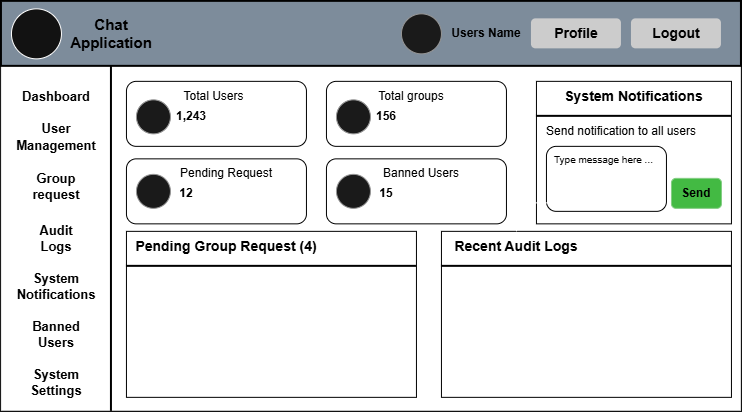

The diagram above was exported from draw.io. Its source (the exported page's mxGraphModel, read from the mxfile embedded in the PNG):
<mxGraphModel dx="815" dy="627" grid="1" gridSize="10" guides="1" tooltips="1" connect="1" arrows="1" fold="1" page="1" pageScale="1" pageWidth="850" pageHeight="1100" math="0" shadow="0">
  <root>
    <mxCell id="0" />
    <mxCell id="1" parent="0" />
    <mxCell id="axDlm93Og_p8dOmy3htI-1" parent="1" style="rounded=0;whiteSpace=wrap;html=1;gradientColor=none;fillColor=light-dark(#000000,#FFFFFF);strokeColor=light-dark(#000000,#000000);strokeWidth=0;fontColor=light-dark(#000000,#000000);textOpacity=70;" value="&lt;div&gt;&lt;br&gt;&lt;/div&gt;" vertex="1">
      <mxGeometry height="410" width="740" x="325" y="530" as="geometry" />
    </mxCell>
    <mxCell id="axDlm93Og_p8dOmy3htI-2" parent="1" style="rounded=0;whiteSpace=wrap;html=1;fillColor=#647687;strokeColor=light-dark(#000000,#000000);strokeWidth=2;fontColor=#ffffff;" value="" vertex="1">
      <mxGeometry height="65" width="740" x="325" y="530" as="geometry" />
    </mxCell>
    <mxCell id="axDlm93Og_p8dOmy3htI-3" parent="1" style="rounded=1;whiteSpace=wrap;html=1;strokeColor=none;fillColor=light-dark(#FFFFFF,#CCCCCC);" value="&lt;span style=&quot;color: light-dark(rgb(0, 0, 0), rgb(0, 0, 0));&quot;&gt;&lt;font style=&quot;font-size: 14px;&quot;&gt;&lt;b&gt;Logout&lt;/b&gt;&lt;/font&gt;&lt;/span&gt;" vertex="1">
      <mxGeometry height="30" width="90" x="955" y="547.5" as="geometry" />
    </mxCell>
    <mxCell id="axDlm93Og_p8dOmy3htI-4" parent="1" style="rounded=1;whiteSpace=wrap;html=1;strokeColor=none;fillColor=light-dark(#FFFFFF,#CCCCCC);" value="&lt;span style=&quot;color: light-dark(rgb(0, 0, 0), rgb(0, 0, 0));&quot;&gt;&lt;font style=&quot;font-size: 14px;&quot;&gt;&lt;b&gt;Profile&lt;/b&gt;&lt;/font&gt;&lt;/span&gt;" vertex="1">
      <mxGeometry height="30" width="90" x="855" y="547.5" as="geometry" />
    </mxCell>
    <mxCell id="axDlm93Og_p8dOmy3htI-5" parent="1" style="ellipse;whiteSpace=wrap;html=1;shapeInside=1;aspect=fixed;fillColor=#f5f5f5;fontColor=#333333;strokeColor=#666666;" value="" vertex="1">
      <mxGeometry height="40" width="40" x="725" y="542.5" as="geometry" />
    </mxCell>
    <mxCell id="axDlm93Og_p8dOmy3htI-6" parent="1" style="text;html=1;whiteSpace=wrap;strokeColor=none;fillColor=none;align=center;verticalAlign=middle;rounded=0;fontColor=light-dark(#000000,#000000);" value="&lt;b&gt;Users Name&lt;/b&gt;" vertex="1">
      <mxGeometry height="30" width="80" x="770" y="547.5" as="geometry" />
    </mxCell>
    <mxCell id="axDlm93Og_p8dOmy3htI-9" parent="1" style="line;strokeWidth=2;direction=south;html=1;strokeColor=light-dark(#000000,#000000);" value="" vertex="1">
      <mxGeometry height="345" width="10" x="430" y="595" as="geometry" />
    </mxCell>
    <mxCell id="axDlm93Og_p8dOmy3htI-23" parent="1" style="ellipse;whiteSpace=wrap;html=1;shapeInside=1;aspect=fixed;" value="" vertex="1">
      <mxGeometry height="50" width="50" x="335" y="537.5" as="geometry" />
    </mxCell>
    <mxCell id="axDlm93Og_p8dOmy3htI-24" parent="1" style="text;html=1;whiteSpace=wrap;strokeColor=none;fillColor=none;align=center;verticalAlign=middle;rounded=0;fontColor=light-dark(#000000,#000000);" value="&lt;b&gt;&lt;font style=&quot;font-size: 15px;&quot;&gt;Chat Application&lt;/font&gt;&lt;/b&gt;" vertex="1">
      <mxGeometry height="30" width="100" x="385" y="547.5" as="geometry" />
    </mxCell>
    <mxCell id="axDlm93Og_p8dOmy3htI-64" parent="1" style="text;html=1;whiteSpace=wrap;strokeColor=none;fillColor=none;align=center;verticalAlign=middle;rounded=0;" value="&lt;span style=&quot;color: light-dark(rgb(0, 0, 0), rgb(0, 0, 0));&quot;&gt;&lt;b&gt;&lt;font style=&quot;font-size: 13px;&quot;&gt;Dashboard&lt;/font&gt;&lt;/b&gt;&lt;/span&gt;" vertex="1">
      <mxGeometry height="30" width="60" x="350" y="610" as="geometry" />
    </mxCell>
    <mxCell id="axDlm93Og_p8dOmy3htI-65" parent="1" style="text;html=1;whiteSpace=wrap;strokeColor=none;fillColor=none;align=center;verticalAlign=middle;rounded=0;fontColor=light-dark(#000000,#000000);fontStyle=1;fontSize=14;" value="&lt;font style=&quot;font-size: 13px;&quot;&gt;User Management&lt;/font&gt;" vertex="1">
      <mxGeometry height="30" width="60" x="350" y="650" as="geometry" />
    </mxCell>
    <mxCell id="axDlm93Og_p8dOmy3htI-66" parent="1" style="text;html=1;whiteSpace=wrap;strokeColor=none;fillColor=none;align=center;verticalAlign=middle;rounded=0;fontColor=light-dark(#000000,#000000);fontSize=13;fontStyle=1" value="Group request" vertex="1">
      <mxGeometry height="30" width="60" x="350" y="700" as="geometry" />
    </mxCell>
    <mxCell id="axDlm93Og_p8dOmy3htI-67" parent="1" style="text;html=1;whiteSpace=wrap;strokeColor=none;fillColor=none;align=center;verticalAlign=middle;rounded=0;fontColor=light-dark(#000000,#000000);fontSize=13;fontStyle=1" value="Audit Logs" vertex="1">
      <mxGeometry height="30" width="60" x="350" y="752.5" as="geometry" />
    </mxCell>
    <mxCell id="axDlm93Og_p8dOmy3htI-68" parent="1" style="text;html=1;whiteSpace=wrap;strokeColor=none;fillColor=none;align=center;verticalAlign=middle;rounded=0;fontColor=light-dark(#000000,#000000);fontSize=13;fontStyle=1" value="System Notifications" vertex="1">
      <mxGeometry height="30" width="60" x="350" y="800" as="geometry" />
    </mxCell>
    <mxCell id="axDlm93Og_p8dOmy3htI-69" parent="1" style="text;html=1;whiteSpace=wrap;strokeColor=none;fillColor=none;align=center;verticalAlign=middle;rounded=0;fontStyle=1;fontColor=light-dark(#000000,#000000);fontSize=13;" value="Banned Users" vertex="1">
      <mxGeometry height="30" width="60" x="350" y="848" as="geometry" />
    </mxCell>
    <mxCell id="axDlm93Og_p8dOmy3htI-70" parent="1" style="text;html=1;whiteSpace=wrap;strokeColor=none;fillColor=none;align=center;verticalAlign=middle;rounded=0;fontColor=light-dark(#000000,#000000);fontStyle=1;fontSize=13;" value="System Settings" vertex="1">
      <mxGeometry height="30" width="60" x="350" y="896" as="geometry" />
    </mxCell>
    <mxCell id="axDlm93Og_p8dOmy3htI-71" parent="1" style="rounded=1;whiteSpace=wrap;html=1;fillColor=none;strokeColor=light-dark(#000000,#000000);" value="" vertex="1">
      <mxGeometry height="65" width="180" x="450" y="610" as="geometry" />
    </mxCell>
    <mxCell id="axDlm93Og_p8dOmy3htI-72" parent="1" style="ellipse;whiteSpace=wrap;html=1;shapeInside=1;aspect=fixed;fillColor=#f5f5f5;fontColor=#333333;strokeColor=#666666;" value="" vertex="1">
      <mxGeometry height="34" width="34" x="460" y="628.5" as="geometry" />
    </mxCell>
    <mxCell id="axDlm93Og_p8dOmy3htI-73" parent="1" style="text;html=1;whiteSpace=wrap;strokeColor=none;fillColor=none;align=center;verticalAlign=middle;rounded=0;fontColor=light-dark(#000000,#000000);" value="Total Users" vertex="1">
      <mxGeometry height="30" width="75" x="500" y="610" as="geometry" />
    </mxCell>
    <mxCell id="axDlm93Og_p8dOmy3htI-74" parent="1" style="text;html=1;whiteSpace=wrap;strokeColor=none;fillColor=none;align=center;verticalAlign=middle;rounded=0;" value="&lt;span style=&quot;color: light-dark(rgb(0, 0, 0), rgb(0, 0, 0));&quot;&gt;&lt;b&gt;1,243&lt;/b&gt;&lt;/span&gt;" vertex="1">
      <mxGeometry height="30" width="60" x="485" y="630.5" as="geometry" />
    </mxCell>
    <mxCell id="axDlm93Og_p8dOmy3htI-76" parent="1" style="rounded=1;whiteSpace=wrap;html=1;fillColor=none;strokeColor=light-dark(#000000,#000000);" value="" vertex="1">
      <mxGeometry height="65" width="180" x="650" y="610" as="geometry" />
    </mxCell>
    <mxCell id="axDlm93Og_p8dOmy3htI-77" parent="1" style="rounded=1;whiteSpace=wrap;html=1;fillColor=none;strokeColor=light-dark(#000000,#000000);" value="" vertex="1">
      <mxGeometry height="65" width="180" x="450" y="687.5" as="geometry" />
    </mxCell>
    <mxCell id="axDlm93Og_p8dOmy3htI-78" parent="1" style="rounded=1;whiteSpace=wrap;html=1;fillColor=none;strokeColor=light-dark(#000000,#000000);" value="" vertex="1">
      <mxGeometry height="65" width="180" x="650" y="687.5" as="geometry" />
    </mxCell>
    <mxCell id="axDlm93Og_p8dOmy3htI-79" parent="1" style="text;html=1;whiteSpace=wrap;strokeColor=none;fillColor=none;align=center;verticalAlign=middle;rounded=0;fontColor=light-dark(#000000,#000000);" value="&lt;font&gt;Total groups&lt;/font&gt;" vertex="1">
      <mxGeometry height="30" width="90" x="690" y="610" as="geometry" />
    </mxCell>
    <mxCell id="axDlm93Og_p8dOmy3htI-80" parent="1" style="ellipse;whiteSpace=wrap;html=1;shapeInside=1;aspect=fixed;fillColor=#f5f5f5;fontColor=#333333;strokeColor=#666666;" value="" vertex="1">
      <mxGeometry height="34" width="34" x="660" y="628.5" as="geometry" />
    </mxCell>
    <mxCell id="axDlm93Og_p8dOmy3htI-81" parent="1" style="text;html=1;whiteSpace=wrap;strokeColor=none;fillColor=none;align=center;verticalAlign=middle;rounded=0;fontColor=light-dark(#000000,#000000);fontStyle=1" value="156" vertex="1">
      <mxGeometry height="30" width="60" x="680" y="630.5" as="geometry" />
    </mxCell>
    <mxCell id="axDlm93Og_p8dOmy3htI-82" parent="1" style="ellipse;whiteSpace=wrap;html=1;shapeInside=1;aspect=fixed;fillColor=#f5f5f5;fontColor=#333333;strokeColor=#666666;" value="" vertex="1">
      <mxGeometry height="34" width="34" x="460" y="703" as="geometry" />
    </mxCell>
    <mxCell id="axDlm93Og_p8dOmy3htI-83" parent="1" style="ellipse;whiteSpace=wrap;html=1;shapeInside=1;aspect=fixed;fillColor=#f5f5f5;fontColor=#333333;strokeColor=#666666;" value="" vertex="1">
      <mxGeometry height="34" width="34" x="660" y="703" as="geometry" />
    </mxCell>
    <mxCell id="axDlm93Og_p8dOmy3htI-84" parent="1" style="text;html=1;whiteSpace=wrap;strokeColor=none;fillColor=none;align=center;verticalAlign=middle;rounded=0;fontColor=light-dark(#000000,#000000);" value="Pending Request" vertex="1">
      <mxGeometry height="30" width="100" x="500" y="687.5" as="geometry" />
    </mxCell>
    <mxCell id="axDlm93Og_p8dOmy3htI-85" parent="1" style="text;html=1;whiteSpace=wrap;strokeColor=none;fillColor=none;align=center;verticalAlign=middle;rounded=0;fontColor=light-dark(#000000,#000000);" value="Banned Users" vertex="1">
      <mxGeometry height="30" width="80" x="705" y="687.5" as="geometry" />
    </mxCell>
    <mxCell id="axDlm93Og_p8dOmy3htI-86" parent="1" style="text;html=1;whiteSpace=wrap;strokeColor=none;fillColor=none;align=center;verticalAlign=middle;rounded=0;fontColor=light-dark(#000000,#000000);fontStyle=1" value="12" vertex="1">
      <mxGeometry height="30" width="60" x="480" y="707" as="geometry" />
    </mxCell>
    <mxCell id="axDlm93Og_p8dOmy3htI-87" parent="1" style="text;html=1;whiteSpace=wrap;strokeColor=none;fillColor=none;align=center;verticalAlign=middle;rounded=0;fontColor=light-dark(#000000,#000000);fontStyle=1" value="15" vertex="1">
      <mxGeometry height="30" width="60" x="680" y="707" as="geometry" />
    </mxCell>
    <mxCell id="axDlm93Og_p8dOmy3htI-88" parent="1" style="rounded=0;whiteSpace=wrap;html=1;fillColor=none;strokeColor=light-dark(#000000,#000000);" value="" vertex="1">
      <mxGeometry height="142.5" width="195" x="860" y="610" as="geometry" />
    </mxCell>
    <mxCell id="axDlm93Og_p8dOmy3htI-89" parent="1" style="text;html=1;whiteSpace=wrap;strokeColor=none;fillColor=none;align=center;verticalAlign=middle;rounded=0;fontColor=light-dark(#000000,#000000);fontStyle=1" value="&lt;font style=&quot;font-size: 14px;&quot;&gt;System Notifications&lt;/font&gt;" vertex="1">
      <mxGeometry height="30" width="155" x="880" y="610" as="geometry" />
    </mxCell>
    <mxCell id="axDlm93Og_p8dOmy3htI-90" parent="1" style="line;strokeWidth=2;html=1;strokeColor=light-dark(#000000,#000000);" value="" vertex="1">
      <mxGeometry height="10" width="195" x="860" y="640" as="geometry" />
    </mxCell>
    <mxCell id="axDlm93Og_p8dOmy3htI-91" parent="1" style="text;html=1;whiteSpace=wrap;strokeColor=none;fillColor=none;align=center;verticalAlign=middle;rounded=0;autosize=1;resizable=0;fontColor=light-dark(#000000,#000000);" value="Send notification to all users" vertex="1">
      <mxGeometry height="30" width="170" x="860" y="645" as="geometry" />
    </mxCell>
    <mxCell id="axDlm93Og_p8dOmy3htI-92" parent="1" style="rounded=1;whiteSpace=wrap;html=1;fillColor=none;strokeColor=light-dark(#000000,#000000);" value="" vertex="1">
      <mxGeometry height="65" width="120" x="870" y="675" as="geometry" />
    </mxCell>
    <mxCell id="axDlm93Og_p8dOmy3htI-93" parent="1" style="rounded=1;whiteSpace=wrap;html=1;strokeColor=#005700;fillColor=#008a00;fontColor=#ffffff;" value="&lt;span style=&quot;color: light-dark(rgb(0, 0, 0), rgb(0, 0, 0));&quot;&gt;&lt;b&gt;Send&lt;/b&gt;&lt;/span&gt;" vertex="1">
      <mxGeometry height="30" width="50" x="995" y="707" as="geometry" />
    </mxCell>
    <mxCell id="axDlm93Og_p8dOmy3htI-94" parent="1" style="text;html=1;whiteSpace=wrap;strokeColor=none;fillColor=none;align=center;verticalAlign=middle;rounded=0;" value="&lt;span style=&quot;color: light-dark(rgb(0, 0, 0), rgb(0, 0, 0));&quot;&gt;&lt;font style=&quot;font-size: 10px;&quot;&gt;Type message here ...&lt;/font&gt;&lt;/span&gt;" vertex="1">
      <mxGeometry height="30" width="125" x="865" y="673" as="geometry" />
    </mxCell>
    <mxCell id="axDlm93Og_p8dOmy3htI-95" parent="1" style="rounded=0;whiteSpace=wrap;html=1;fillColor=none;strokeColor=light-dark(#000000,#000000);" value="" vertex="1">
      <mxGeometry height="166" width="290" x="450" y="760" as="geometry" />
    </mxCell>
    <mxCell id="axDlm93Og_p8dOmy3htI-96" parent="1" style="rounded=0;whiteSpace=wrap;html=1;fillColor=none;strokeColor=light-dark(#000000,#000000);" value="" vertex="1">
      <mxGeometry height="166" width="290" x="765" y="760" as="geometry" />
    </mxCell>
    <mxCell id="axDlm93Og_p8dOmy3htI-97" parent="1" style="line;strokeWidth=2;html=1;strokeColor=light-dark(#000000,#000000);" value="" vertex="1">
      <mxGeometry height="10" width="290" x="450" y="790" as="geometry" />
    </mxCell>
    <mxCell id="axDlm93Og_p8dOmy3htI-98" parent="1" style="line;strokeWidth=2;html=1;strokeColor=light-dark(#000000,#000000);" value="" vertex="1">
      <mxGeometry height="10" width="290" x="765" y="790" as="geometry" />
    </mxCell>
    <mxCell id="axDlm93Og_p8dOmy3htI-99" parent="1" style="text;html=1;whiteSpace=wrap;strokeColor=none;fillColor=none;align=center;verticalAlign=middle;rounded=0;autosize=1;resizable=0;fontColor=light-dark(#000000,#000000);" value="&lt;b&gt;&lt;font style=&quot;font-size: 14px;&quot;&gt;Pending Group Request (4)&lt;/font&gt;&lt;/b&gt;" vertex="1">
      <mxGeometry height="30" width="200" x="450" y="760" as="geometry" />
    </mxCell>
    <mxCell id="axDlm93Og_p8dOmy3htI-101" edge="1" parent="1" source="axDlm93Og_p8dOmy3htI-100" style="edgeStyle=orthogonalEdgeStyle;rounded=0;orthogonalLoop=1;jettySize=auto;html=1;" target="axDlm93Og_p8dOmy3htI-94" value="">
      <mxGeometry relative="1" as="geometry" />
    </mxCell>
    <mxCell id="axDlm93Og_p8dOmy3htI-100" parent="1" style="text;html=1;whiteSpace=wrap;strokeColor=none;fillColor=none;align=center;verticalAlign=middle;rounded=0;autosize=1;resizable=0;fontColor=light-dark(#000000,#000000);fontSize=14;fontStyle=1" value="Recent Audit Logs" vertex="1">
      <mxGeometry height="30" width="140" x="770" y="760" as="geometry" />
    </mxCell>
  </root>
</mxGraphModel>